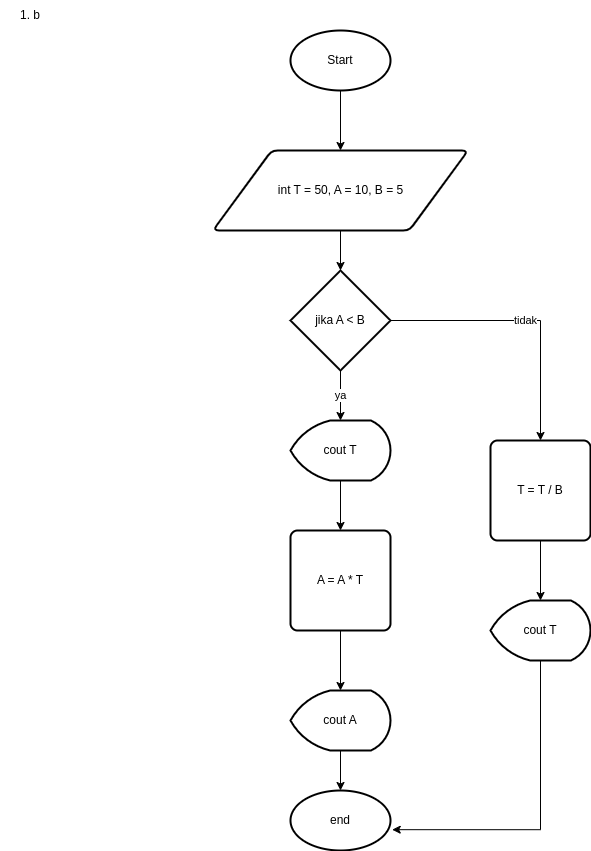

The diagram above was exported from draw.io. Its source (the exported page's mxGraphModel, read from the mxfile embedded in the PNG):
<mxGraphModel dx="1434" dy="852" grid="1" gridSize="10" guides="1" tooltips="1" connect="1" arrows="1" fold="1" page="1" pageScale="1" pageWidth="850" pageHeight="1100" math="0" shadow="0">
  <root>
    <mxCell id="0" />
    <mxCell id="1" parent="0" />
    <mxCell id="I7CQ6R28fkirzmP0g1RX-5" style="edgeStyle=orthogonalEdgeStyle;rounded=0;orthogonalLoop=1;jettySize=auto;html=1;entryX=0.5;entryY=0;entryDx=0;entryDy=0;" parent="1" source="I7CQ6R28fkirzmP0g1RX-1" target="I7CQ6R28fkirzmP0g1RX-2" edge="1">
      <mxGeometry relative="1" as="geometry" />
    </mxCell>
    <mxCell id="I7CQ6R28fkirzmP0g1RX-1" value="Start" style="strokeWidth=2;html=1;shape=mxgraph.flowchart.start_1;whiteSpace=wrap;" parent="1" vertex="1">
      <mxGeometry x="410" y="70" width="100" height="60" as="geometry" />
    </mxCell>
    <mxCell id="I7CQ6R28fkirzmP0g1RX-6" value="" style="edgeStyle=orthogonalEdgeStyle;rounded=0;orthogonalLoop=1;jettySize=auto;html=1;" parent="1" source="I7CQ6R28fkirzmP0g1RX-2" target="I7CQ6R28fkirzmP0g1RX-4" edge="1">
      <mxGeometry relative="1" as="geometry" />
    </mxCell>
    <mxCell id="I7CQ6R28fkirzmP0g1RX-2" value="int T = 50, A = 10, B = 5" style="shape=parallelogram;html=1;strokeWidth=2;perimeter=parallelogramPerimeter;whiteSpace=wrap;rounded=1;arcSize=12;size=0.23;" parent="1" vertex="1">
      <mxGeometry x="332.5" y="190" width="255" height="80" as="geometry" />
    </mxCell>
    <mxCell id="I7CQ6R28fkirzmP0g1RX-8" value="ya" style="edgeStyle=orthogonalEdgeStyle;rounded=0;orthogonalLoop=1;jettySize=auto;html=1;" parent="1" source="I7CQ6R28fkirzmP0g1RX-4" target="I7CQ6R28fkirzmP0g1RX-7" edge="1">
      <mxGeometry relative="1" as="geometry" />
    </mxCell>
    <mxCell id="I7CQ6R28fkirzmP0g1RX-16" value="tidak" style="edgeStyle=orthogonalEdgeStyle;rounded=0;orthogonalLoop=1;jettySize=auto;html=1;entryX=0.5;entryY=0;entryDx=0;entryDy=0;" parent="1" source="I7CQ6R28fkirzmP0g1RX-4" target="I7CQ6R28fkirzmP0g1RX-15" edge="1">
      <mxGeometry relative="1" as="geometry" />
    </mxCell>
    <mxCell id="I7CQ6R28fkirzmP0g1RX-4" value="jika A &amp;lt; B" style="strokeWidth=2;html=1;shape=mxgraph.flowchart.decision;whiteSpace=wrap;" parent="1" vertex="1">
      <mxGeometry x="410" y="310" width="100" height="100" as="geometry" />
    </mxCell>
    <mxCell id="I7CQ6R28fkirzmP0g1RX-10" value="" style="edgeStyle=orthogonalEdgeStyle;rounded=0;orthogonalLoop=1;jettySize=auto;html=1;" parent="1" source="I7CQ6R28fkirzmP0g1RX-7" target="I7CQ6R28fkirzmP0g1RX-9" edge="1">
      <mxGeometry relative="1" as="geometry" />
    </mxCell>
    <mxCell id="I7CQ6R28fkirzmP0g1RX-7" value="cout T" style="strokeWidth=2;html=1;shape=mxgraph.flowchart.display;whiteSpace=wrap;" parent="1" vertex="1">
      <mxGeometry x="410" y="460" width="100" height="60" as="geometry" />
    </mxCell>
    <mxCell id="I7CQ6R28fkirzmP0g1RX-12" value="" style="edgeStyle=orthogonalEdgeStyle;rounded=0;orthogonalLoop=1;jettySize=auto;html=1;" parent="1" source="I7CQ6R28fkirzmP0g1RX-9" target="I7CQ6R28fkirzmP0g1RX-11" edge="1">
      <mxGeometry relative="1" as="geometry" />
    </mxCell>
    <mxCell id="I7CQ6R28fkirzmP0g1RX-9" value="A = A * T" style="rounded=1;whiteSpace=wrap;html=1;absoluteArcSize=1;arcSize=14;strokeWidth=2;" parent="1" vertex="1">
      <mxGeometry x="410" y="570" width="100" height="100" as="geometry" />
    </mxCell>
    <mxCell id="I7CQ6R28fkirzmP0g1RX-14" value="" style="edgeStyle=orthogonalEdgeStyle;rounded=0;orthogonalLoop=1;jettySize=auto;html=1;" parent="1" source="I7CQ6R28fkirzmP0g1RX-11" target="I7CQ6R28fkirzmP0g1RX-13" edge="1">
      <mxGeometry relative="1" as="geometry" />
    </mxCell>
    <mxCell id="I7CQ6R28fkirzmP0g1RX-11" value="cout A" style="strokeWidth=2;html=1;shape=mxgraph.flowchart.display;whiteSpace=wrap;" parent="1" vertex="1">
      <mxGeometry x="410" y="730" width="100" height="60" as="geometry" />
    </mxCell>
    <mxCell id="I7CQ6R28fkirzmP0g1RX-13" value="end" style="strokeWidth=2;html=1;shape=mxgraph.flowchart.start_1;whiteSpace=wrap;" parent="1" vertex="1">
      <mxGeometry x="410" y="830" width="100" height="60" as="geometry" />
    </mxCell>
    <mxCell id="I7CQ6R28fkirzmP0g1RX-18" value="" style="edgeStyle=orthogonalEdgeStyle;rounded=0;orthogonalLoop=1;jettySize=auto;html=1;" parent="1" source="I7CQ6R28fkirzmP0g1RX-15" target="I7CQ6R28fkirzmP0g1RX-17" edge="1">
      <mxGeometry relative="1" as="geometry" />
    </mxCell>
    <mxCell id="I7CQ6R28fkirzmP0g1RX-15" value="T = T / B" style="rounded=1;whiteSpace=wrap;html=1;absoluteArcSize=1;arcSize=14;strokeWidth=2;" parent="1" vertex="1">
      <mxGeometry x="610" y="480" width="100" height="100" as="geometry" />
    </mxCell>
    <mxCell id="I7CQ6R28fkirzmP0g1RX-17" value="cout T" style="strokeWidth=2;html=1;shape=mxgraph.flowchart.display;whiteSpace=wrap;" parent="1" vertex="1">
      <mxGeometry x="610" y="640" width="100" height="60" as="geometry" />
    </mxCell>
    <mxCell id="I7CQ6R28fkirzmP0g1RX-19" style="edgeStyle=orthogonalEdgeStyle;rounded=0;orthogonalLoop=1;jettySize=auto;html=1;entryX=1.017;entryY=0.653;entryDx=0;entryDy=0;entryPerimeter=0;" parent="1" source="I7CQ6R28fkirzmP0g1RX-17" target="I7CQ6R28fkirzmP0g1RX-13" edge="1">
      <mxGeometry relative="1" as="geometry">
        <Array as="points">
          <mxPoint x="660" y="869" />
        </Array>
      </mxGeometry>
    </mxCell>
    <mxCell id="I7CQ6R28fkirzmP0g1RX-20" value="1. b" style="text;html=1;strokeColor=none;fillColor=none;align=center;verticalAlign=middle;whiteSpace=wrap;rounded=0;" parent="1" vertex="1">
      <mxGeometry x="120" y="40" width="60" height="30" as="geometry" />
    </mxCell>
  </root>
</mxGraphModel>